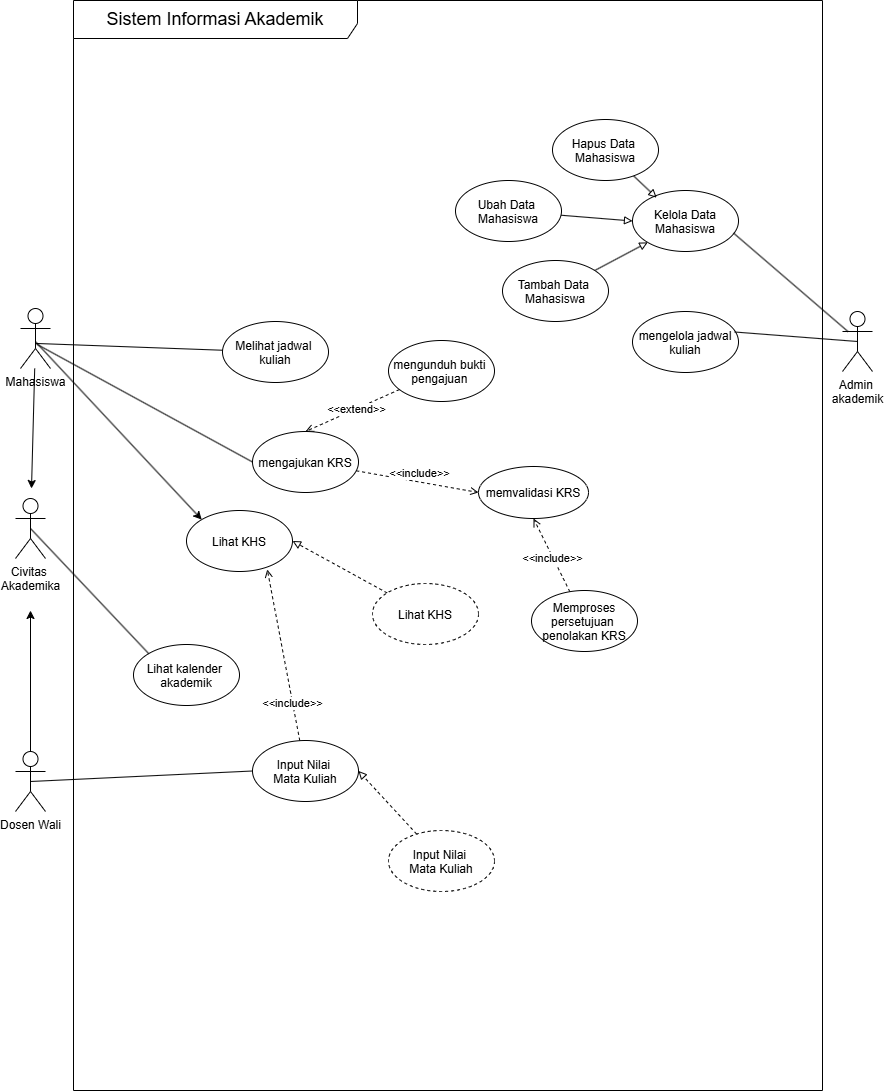

The diagram above was exported from draw.io. Its source (the exported page's mxGraphModel, read from the mxfile embedded in the PNG):
<mxGraphModel dx="2129" dy="1151" grid="1" gridSize="10" guides="1" tooltips="1" connect="1" arrows="1" fold="1" page="1" pageScale="1" pageWidth="850" pageHeight="1100" math="0" shadow="0">
  <root>
    <mxCell id="abZm_2P2hFqIMPXaEZPf-0" />
    <mxCell id="abZm_2P2hFqIMPXaEZPf-1" parent="abZm_2P2hFqIMPXaEZPf-0" />
    <mxCell id="57bmo61of_O1wqmE_hkU-0" parent="abZm_2P2hFqIMPXaEZPf-1" style="shape=umlFrame;whiteSpace=wrap;html=1;pointerEvents=0;recursiveResize=0;container=1;collapsible=0;width=284;height=38;" value="&lt;div&gt;&lt;font style=&quot;font-size: 18px;&quot;&gt;Sistem Informasi Akademik&lt;/font&gt;&lt;/div&gt;" vertex="1">
      <mxGeometry height="1090" width="749" x="474" y="601" as="geometry" />
    </mxCell>
    <mxCell id="57bmo61of_O1wqmE_hkU-1" parent="57bmo61of_O1wqmE_hkU-0" style="ellipse;" value="Melihat jadwal &#10;kuliah" vertex="1">
      <mxGeometry height="61" width="106" x="149" y="321" as="geometry" />
    </mxCell>
    <mxCell id="57bmo61of_O1wqmE_hkU-2" parent="57bmo61of_O1wqmE_hkU-0" style="ellipse;" value="mengelola jadwal&#10;kuliah" vertex="1">
      <mxGeometry height="61" width="106" x="559" y="311" as="geometry" />
    </mxCell>
    <mxCell id="57bmo61of_O1wqmE_hkU-3" edge="1" parent="57bmo61of_O1wqmE_hkU-0" source="57bmo61of_O1wqmE_hkU-5" style="edgeStyle=none;html=1;entryX=0.5;entryY=0;entryDx=0;entryDy=0;dashed=1;endArrow=open;endFill=0;" target="57bmo61of_O1wqmE_hkU-9">
      <mxGeometry relative="1" as="geometry" />
    </mxCell>
    <mxCell id="57bmo61of_O1wqmE_hkU-4" connectable="0" parent="57bmo61of_O1wqmE_hkU-3" style="edgeLabel;html=1;align=center;verticalAlign=middle;resizable=0;points=[];" value="&amp;lt;&amp;lt;extend&amp;gt;&amp;gt;" vertex="1">
      <mxGeometry relative="1" x="-0.0942" as="geometry">
        <mxPoint x="-1" as="offset" />
      </mxGeometry>
    </mxCell>
    <mxCell id="57bmo61of_O1wqmE_hkU-5" parent="57bmo61of_O1wqmE_hkU-0" style="ellipse;" value="mengunduh bukti &#10;pengajuan " vertex="1">
      <mxGeometry height="61" width="106" x="315" y="340" as="geometry" />
    </mxCell>
    <mxCell id="57bmo61of_O1wqmE_hkU-6" parent="57bmo61of_O1wqmE_hkU-0" style="ellipse;" value="memvalidasi KRS" vertex="1">
      <mxGeometry height="52" width="110" x="405" y="466" as="geometry" />
    </mxCell>
    <mxCell id="57bmo61of_O1wqmE_hkU-7" edge="1" parent="57bmo61of_O1wqmE_hkU-0" source="57bmo61of_O1wqmE_hkU-9" style="edgeStyle=none;html=1;entryX=0;entryY=0.5;entryDx=0;entryDy=0;endArrow=open;endFill=0;dashed=1;" target="57bmo61of_O1wqmE_hkU-6">
      <mxGeometry relative="1" as="geometry" />
    </mxCell>
    <mxCell id="57bmo61of_O1wqmE_hkU-8" connectable="0" parent="57bmo61of_O1wqmE_hkU-7" style="edgeLabel;html=1;align=center;verticalAlign=middle;resizable=0;points=[];" value="&amp;lt;&amp;lt;include&amp;gt;&amp;gt;" vertex="1">
      <mxGeometry relative="1" x="0.0295" y="1" as="geometry">
        <mxPoint y="-8" as="offset" />
      </mxGeometry>
    </mxCell>
    <mxCell id="57bmo61of_O1wqmE_hkU-9" parent="57bmo61of_O1wqmE_hkU-0" style="ellipse;" value="mengajukan KRS" vertex="1">
      <mxGeometry height="61" width="106" x="179" y="431" as="geometry" />
    </mxCell>
    <mxCell id="57bmo61of_O1wqmE_hkU-10" edge="1" parent="57bmo61of_O1wqmE_hkU-0" source="57bmo61of_O1wqmE_hkU-12" style="edgeStyle=none;html=1;dashed=1;endArrow=open;endFill=0;entryX=0.5;entryY=1;entryDx=0;entryDy=0;" target="57bmo61of_O1wqmE_hkU-6">
      <mxGeometry relative="1" as="geometry">
        <mxPoint x="414.55874153697414" y="458.22608522377914" as="sourcePoint" />
        <mxPoint x="469" y="500" as="targetPoint" />
      </mxGeometry>
    </mxCell>
    <mxCell id="57bmo61of_O1wqmE_hkU-11" connectable="0" parent="57bmo61of_O1wqmE_hkU-10" style="edgeLabel;html=1;align=center;verticalAlign=middle;resizable=0;points=[];" value="&amp;lt;&amp;lt;include&amp;gt;&amp;gt;" vertex="1">
      <mxGeometry relative="1" x="-0.0735" y="1" as="geometry">
        <mxPoint as="offset" />
      </mxGeometry>
    </mxCell>
    <mxCell id="57bmo61of_O1wqmE_hkU-12" parent="57bmo61of_O1wqmE_hkU-0" style="ellipse;" value="Memproses&#10;persetujuan &#10;penolakan KRS" vertex="1">
      <mxGeometry height="61" width="106" x="458" y="590" as="geometry" />
    </mxCell>
    <mxCell id="57bmo61of_O1wqmE_hkU-13" parent="57bmo61of_O1wqmE_hkU-0" style="ellipse;" value="Lihat kalender &#10;akademik" vertex="1">
      <mxGeometry height="61" width="106" x="60" y="644" as="geometry" />
    </mxCell>
    <mxCell id="57bmo61of_O1wqmE_hkU-14" parent="57bmo61of_O1wqmE_hkU-0" style="ellipse;" value="Kelola Data&#10;Mahasiswa" vertex="1">
      <mxGeometry height="61" width="106" x="559" y="190" as="geometry" />
    </mxCell>
    <mxCell id="57bmo61of_O1wqmE_hkU-15" edge="1" parent="57bmo61of_O1wqmE_hkU-0" source="57bmo61of_O1wqmE_hkU-16" style="edgeStyle=none;html=1;entryX=0;entryY=1;entryDx=0;entryDy=0;endArrow=block;endFill=0;" target="57bmo61of_O1wqmE_hkU-14">
      <mxGeometry relative="1" as="geometry" />
    </mxCell>
    <mxCell id="57bmo61of_O1wqmE_hkU-16" parent="57bmo61of_O1wqmE_hkU-0" style="ellipse;" value="Tambah Data &#10;Mahasiswa" vertex="1">
      <mxGeometry height="61" width="106" x="429" y="260" as="geometry" />
    </mxCell>
    <mxCell id="57bmo61of_O1wqmE_hkU-17" edge="1" parent="57bmo61of_O1wqmE_hkU-0" source="57bmo61of_O1wqmE_hkU-18" style="edgeStyle=none;html=1;entryX=0;entryY=0.5;entryDx=0;entryDy=0;endArrow=block;endFill=0;" target="57bmo61of_O1wqmE_hkU-14">
      <mxGeometry relative="1" as="geometry" />
    </mxCell>
    <mxCell id="57bmo61of_O1wqmE_hkU-18" parent="57bmo61of_O1wqmE_hkU-0" style="ellipse;" value="Ubah Data &#10;Mahasiswa" vertex="1">
      <mxGeometry height="61" width="106" x="382" y="180" as="geometry" />
    </mxCell>
    <mxCell id="57bmo61of_O1wqmE_hkU-19" edge="1" parent="57bmo61of_O1wqmE_hkU-0" source="57bmo61of_O1wqmE_hkU-20" style="edgeStyle=none;html=1;entryX=0.228;entryY=0.118;entryDx=0;entryDy=0;endArrow=block;endFill=0;entryPerimeter=0;" target="57bmo61of_O1wqmE_hkU-14">
      <mxGeometry relative="1" as="geometry" />
    </mxCell>
    <mxCell id="57bmo61of_O1wqmE_hkU-20" parent="57bmo61of_O1wqmE_hkU-0" style="ellipse;" value="Hapus Data &#10;Mahasiswa" vertex="1">
      <mxGeometry height="61" width="106" x="479" y="119" as="geometry" />
    </mxCell>
    <mxCell id="57bmo61of_O1wqmE_hkU-21" parent="57bmo61of_O1wqmE_hkU-0" style="ellipse;" value="Lihat KHS" vertex="1">
      <mxGeometry height="61" width="106" x="113" y="510" as="geometry" />
    </mxCell>
    <mxCell id="57bmo61of_O1wqmE_hkU-22" edge="1" parent="57bmo61of_O1wqmE_hkU-0" source="57bmo61of_O1wqmE_hkU-24" style="edgeStyle=none;html=1;entryX=0.762;entryY=0.966;entryDx=0;entryDy=0;dashed=1;endArrow=open;endFill=0;entryPerimeter=0;" target="57bmo61of_O1wqmE_hkU-21">
      <mxGeometry relative="1" as="geometry" />
    </mxCell>
    <mxCell id="57bmo61of_O1wqmE_hkU-23" connectable="0" parent="57bmo61of_O1wqmE_hkU-22" style="edgeLabel;html=1;align=center;verticalAlign=middle;resizable=0;points=[];" value="&amp;lt;&amp;lt;include&amp;gt;&amp;gt;" vertex="1">
      <mxGeometry relative="1" x="-0.5482" y="1" as="geometry">
        <mxPoint as="offset" />
      </mxGeometry>
    </mxCell>
    <mxCell id="57bmo61of_O1wqmE_hkU-24" parent="57bmo61of_O1wqmE_hkU-0" style="ellipse;" value="Input Nilai &#10;Mata Kuliah" vertex="1">
      <mxGeometry height="61" width="106" x="179" y="740" as="geometry" />
    </mxCell>
    <mxCell id="57bmo61of_O1wqmE_hkU-25" edge="1" parent="57bmo61of_O1wqmE_hkU-0" source="57bmo61of_O1wqmE_hkU-26" style="edgeStyle=none;html=1;entryX=1;entryY=0.5;entryDx=0;entryDy=0;endArrow=block;endFill=0;dashed=1;" target="57bmo61of_O1wqmE_hkU-21">
      <mxGeometry relative="1" as="geometry" />
    </mxCell>
    <mxCell id="57bmo61of_O1wqmE_hkU-26" parent="57bmo61of_O1wqmE_hkU-0" style="ellipse;dashed=1;" value="Lihat KHS" vertex="1">
      <mxGeometry height="61" width="106" x="299" y="583" as="geometry" />
    </mxCell>
    <mxCell id="57bmo61of_O1wqmE_hkU-27" edge="1" parent="57bmo61of_O1wqmE_hkU-0" source="57bmo61of_O1wqmE_hkU-28" style="edgeStyle=none;html=1;entryX=1;entryY=0.5;entryDx=0;entryDy=0;endArrow=block;endFill=0;dashed=1;" target="57bmo61of_O1wqmE_hkU-24">
      <mxGeometry relative="1" as="geometry" />
    </mxCell>
    <mxCell id="57bmo61of_O1wqmE_hkU-28" parent="57bmo61of_O1wqmE_hkU-0" style="ellipse;dashed=1;" value="Input Nilai &#10;Mata Kuliah" vertex="1">
      <mxGeometry height="61" width="106" x="315" y="830" as="geometry" />
    </mxCell>
    <mxCell id="57bmo61of_O1wqmE_hkU-29" edge="1" parent="abZm_2P2hFqIMPXaEZPf-1" source="57bmo61of_O1wqmE_hkU-33" style="edgeStyle=none;html=1;endArrow=none;endFill=0;exitX=0.488;exitY=0.582;exitDx=0;exitDy=0;exitPerimeter=0;" target="57bmo61of_O1wqmE_hkU-1">
      <mxGeometry relative="1" as="geometry" />
    </mxCell>
    <mxCell id="57bmo61of_O1wqmE_hkU-30" edge="1" parent="abZm_2P2hFqIMPXaEZPf-1" source="57bmo61of_O1wqmE_hkU-33" style="edgeStyle=none;html=1;entryX=0;entryY=0.5;entryDx=0;entryDy=0;endArrow=none;endFill=0;exitX=0.541;exitY=0.595;exitDx=0;exitDy=0;exitPerimeter=0;" target="57bmo61of_O1wqmE_hkU-9">
      <mxGeometry relative="1" as="geometry" />
    </mxCell>
    <mxCell id="57bmo61of_O1wqmE_hkU-31" edge="1" parent="abZm_2P2hFqIMPXaEZPf-1" source="57bmo61of_O1wqmE_hkU-33" style="edgeStyle=none;html=1;">
      <mxGeometry relative="1" as="geometry">
        <mxPoint x="432" y="1089" as="targetPoint" />
      </mxGeometry>
    </mxCell>
    <mxCell id="57bmo61of_O1wqmE_hkU-32" edge="1" parent="abZm_2P2hFqIMPXaEZPf-1" source="57bmo61of_O1wqmE_hkU-33" style="edgeStyle=none;html=1;entryX=0;entryY=0;entryDx=0;entryDy=0;exitX=0.514;exitY=0.561;exitDx=0;exitDy=0;exitPerimeter=0;" target="57bmo61of_O1wqmE_hkU-21">
      <mxGeometry relative="1" as="geometry" />
    </mxCell>
    <mxCell id="57bmo61of_O1wqmE_hkU-33" parent="abZm_2P2hFqIMPXaEZPf-1" style="shape=umlActor;verticalLabelPosition=bottom;verticalAlign=top;html=1;" value="Mahasiswa" vertex="1">
      <mxGeometry height="60" width="30" x="421" y="909" as="geometry" />
    </mxCell>
    <mxCell id="57bmo61of_O1wqmE_hkU-34" parent="abZm_2P2hFqIMPXaEZPf-1" style="shape=umlActor;verticalLabelPosition=bottom;verticalAlign=top;html=1;" value="&lt;div&gt;Admin&amp;nbsp;&lt;/div&gt;&lt;div&gt;akademik&lt;/div&gt;" vertex="1">
      <mxGeometry height="60" width="30" x="1243" y="912" as="geometry" />
    </mxCell>
    <mxCell id="57bmo61of_O1wqmE_hkU-35" edge="1" parent="abZm_2P2hFqIMPXaEZPf-1" source="57bmo61of_O1wqmE_hkU-34" style="edgeStyle=none;html=1;entryX=0.964;entryY=0.336;entryDx=0;entryDy=0;entryPerimeter=0;endArrow=none;endFill=0;exitX=0.5;exitY=0.5;exitDx=0;exitDy=0;exitPerimeter=0;" target="57bmo61of_O1wqmE_hkU-2">
      <mxGeometry relative="1" as="geometry" />
    </mxCell>
    <mxCell id="57bmo61of_O1wqmE_hkU-36" edge="1" parent="abZm_2P2hFqIMPXaEZPf-1" source="57bmo61of_O1wqmE_hkU-38" style="edgeStyle=none;html=1;">
      <mxGeometry relative="1" as="geometry">
        <mxPoint x="431" y="1211" as="targetPoint" />
      </mxGeometry>
    </mxCell>
    <mxCell id="57bmo61of_O1wqmE_hkU-37" edge="1" parent="abZm_2P2hFqIMPXaEZPf-1" source="57bmo61of_O1wqmE_hkU-38" style="edgeStyle=none;html=1;entryX=0;entryY=0.5;entryDx=0;entryDy=0;endArrow=none;endFill=0;exitX=0.5;exitY=0.5;exitDx=0;exitDy=0;exitPerimeter=0;" target="57bmo61of_O1wqmE_hkU-24">
      <mxGeometry relative="1" as="geometry" />
    </mxCell>
    <mxCell id="57bmo61of_O1wqmE_hkU-38" parent="abZm_2P2hFqIMPXaEZPf-1" style="shape=umlActor;verticalLabelPosition=bottom;verticalAlign=top;html=1;" value="Dosen Wali&lt;div&gt;&lt;br&gt;&lt;/div&gt;" vertex="1">
      <mxGeometry height="60" width="30" x="416" y="1352" as="geometry" />
    </mxCell>
    <mxCell id="57bmo61of_O1wqmE_hkU-39" edge="1" parent="abZm_2P2hFqIMPXaEZPf-1" source="57bmo61of_O1wqmE_hkU-34" style="edgeStyle=none;html=1;entryX=0.953;entryY=0.698;entryDx=0;entryDy=0;entryPerimeter=0;endArrow=none;endFill=0;exitX=0.181;exitY=0.333;exitDx=0;exitDy=0;exitPerimeter=0;" target="57bmo61of_O1wqmE_hkU-14">
      <mxGeometry relative="1" as="geometry" />
    </mxCell>
    <mxCell id="57bmo61of_O1wqmE_hkU-40" edge="1" parent="abZm_2P2hFqIMPXaEZPf-1" source="57bmo61of_O1wqmE_hkU-41" style="edgeStyle=none;html=1;entryX=0;entryY=0;entryDx=0;entryDy=0;endArrow=none;endFill=0;exitX=0.5;exitY=0.5;exitDx=0;exitDy=0;exitPerimeter=0;" target="57bmo61of_O1wqmE_hkU-13">
      <mxGeometry relative="1" as="geometry" />
    </mxCell>
    <mxCell id="57bmo61of_O1wqmE_hkU-41" parent="abZm_2P2hFqIMPXaEZPf-1" style="shape=umlActor;verticalLabelPosition=bottom;verticalAlign=top;html=1;" value="Civitas&amp;nbsp;&lt;div&gt;Akademika&lt;/div&gt;" vertex="1">
      <mxGeometry height="60" width="30" x="416" y="1099" as="geometry" />
    </mxCell>
  </root>
</mxGraphModel>